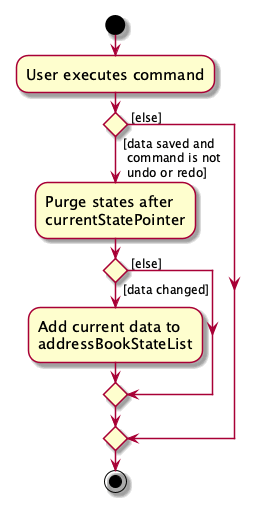

The diagram above was rendered by PlantUML. Its source (embedded in the PNG):
@startuml
skin rose
skinparam ActivityFontSize 15
skinparam ArrowFontSize 12
start
:User executes command;

'Since the beta syntax does not support placing the condition outside the
'diamond we place it as the true branch instead.

if () then ( [data saved and\n  command is not\n  undo or redo]\n )
    :Purge states after
    currentStatePointer;
    if () then ( [data changed])
        :Add current data to
        addressBookStateList;
    else ( [else])
    endif
else ( [else])
endif
stop
@enduml